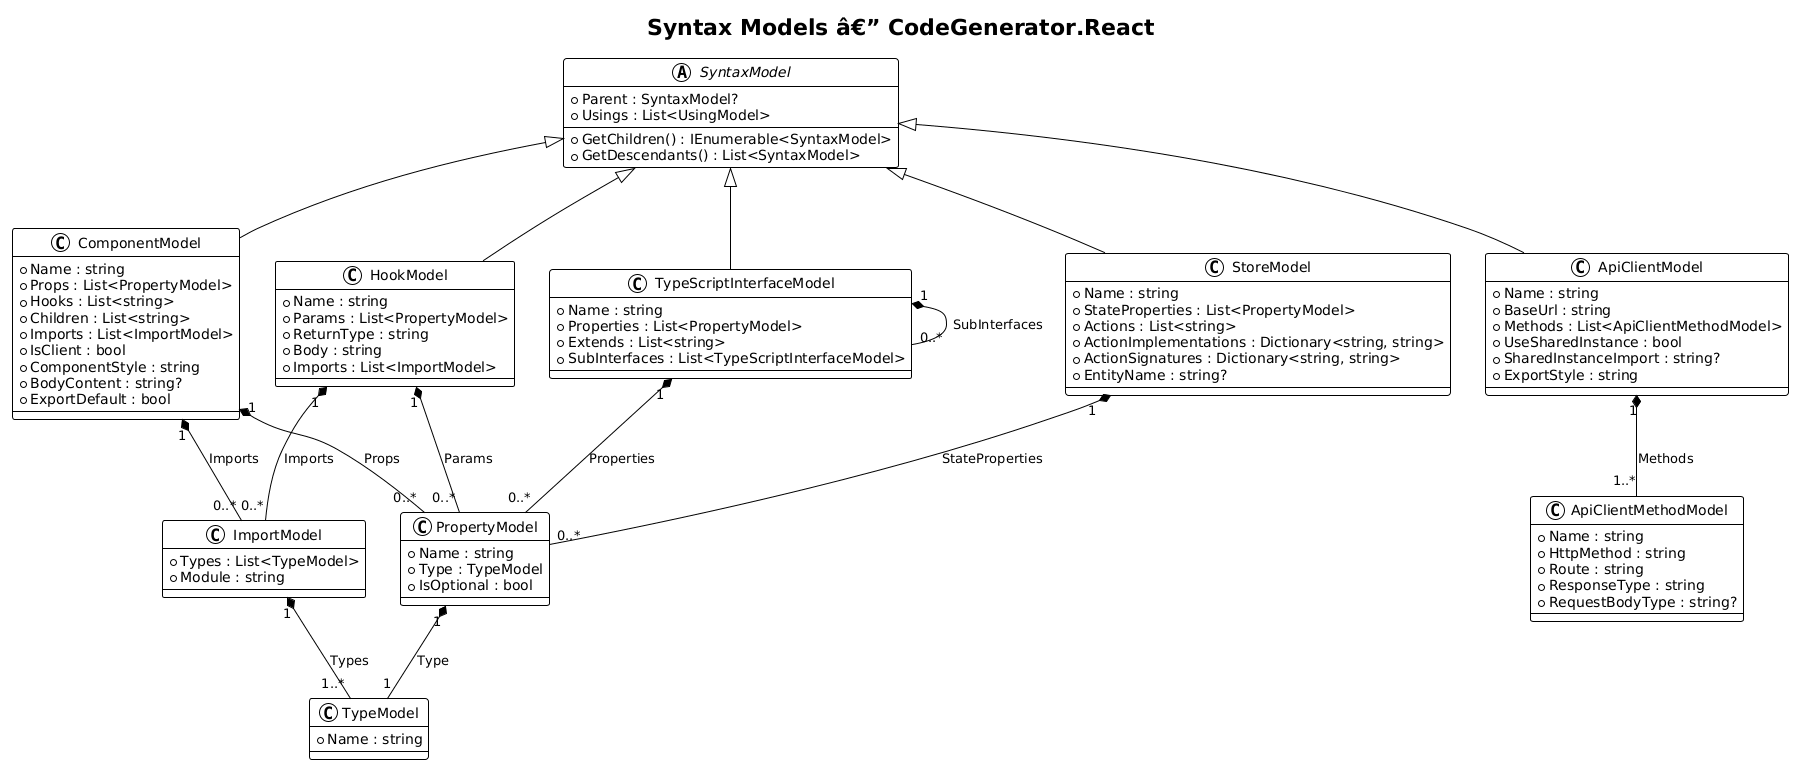

The diagram above was rendered by PlantUML. Its source (embedded in the PNG):
@startuml
!theme plain

title Syntax Models â€” CodeGenerator.React

abstract class SyntaxModel {
    + Parent : SyntaxModel?
    + Usings : List<UsingModel>
    + GetChildren() : IEnumerable<SyntaxModel>
    + GetDescendants() : List<SyntaxModel>
}

class ComponentModel {
    + Name : string
    + Props : List<PropertyModel>
    + Hooks : List<string>
    + Children : List<string>
    + Imports : List<ImportModel>
    + IsClient : bool
    + ComponentStyle : string
    + BodyContent : string?
    + ExportDefault : bool
}

class HookModel {
    + Name : string
    + Params : List<PropertyModel>
    + ReturnType : string
    + Body : string
    + Imports : List<ImportModel>
}

class StoreModel {
    + Name : string
    + StateProperties : List<PropertyModel>
    + Actions : List<string>
    + ActionImplementations : Dictionary<string, string>
    + ActionSignatures : Dictionary<string, string>
    + EntityName : string?
}

class ApiClientModel {
    + Name : string
    + BaseUrl : string
    + Methods : List<ApiClientMethodModel>
    + UseSharedInstance : bool
    + SharedInstanceImport : string?
    + ExportStyle : string
}

class ApiClientMethodModel {
    + Name : string
    + HttpMethod : string
    + Route : string
    + ResponseType : string
    + RequestBodyType : string?
}

class TypeScriptInterfaceModel {
    + Name : string
    + Properties : List<PropertyModel>
    + Extends : List<string>
    + SubInterfaces : List<TypeScriptInterfaceModel>
}

class PropertyModel {
    + Name : string
    + Type : TypeModel
    + IsOptional : bool
}

class ImportModel {
    + Types : List<TypeModel>
    + Module : string
}

class TypeModel {
    + Name : string
}

SyntaxModel <|-- ComponentModel
SyntaxModel <|-- HookModel
SyntaxModel <|-- StoreModel
SyntaxModel <|-- ApiClientModel
SyntaxModel <|-- TypeScriptInterfaceModel

ComponentModel "1" *-- "0..*" PropertyModel : Props
ComponentModel "1" *-- "0..*" ImportModel : Imports
HookModel "1" *-- "0..*" PropertyModel : Params
HookModel "1" *-- "0..*" ImportModel : Imports
StoreModel "1" *-- "0..*" PropertyModel : StateProperties
ApiClientModel "1" *-- "1..*" ApiClientMethodModel : Methods
TypeScriptInterfaceModel "1" *-- "0..*" PropertyModel : Properties
TypeScriptInterfaceModel "1" *-- "0..*" TypeScriptInterfaceModel : SubInterfaces
PropertyModel "1" *-- "1" TypeModel : Type
ImportModel "1" *-- "1..*" TypeModel : Types
@enduml